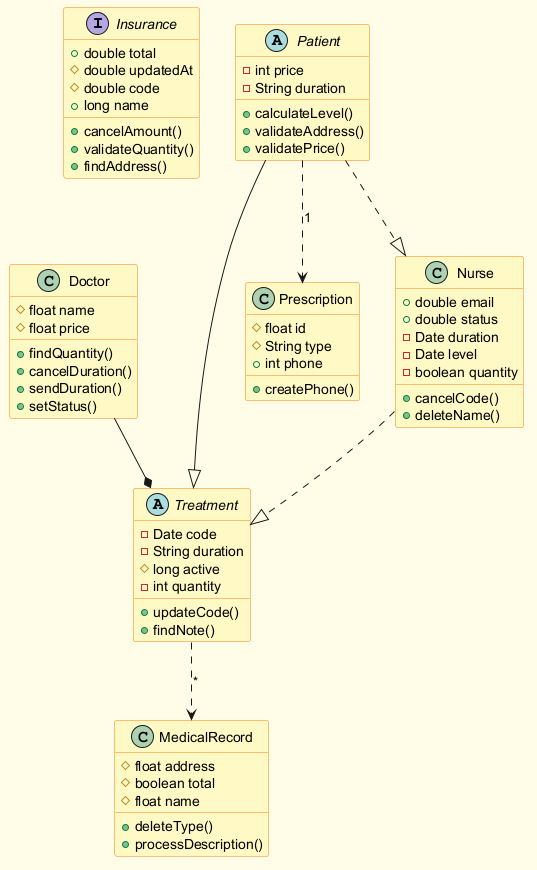

The diagram above was rendered by PlantUML. Its source (embedded in the PNG):
@startuml
skinparam backgroundColor #FFFDE7
skinparam classBackgroundColor #FFF9C4
skinparam classBorderColor #F57F17
interface Insurance {
  +double total
  #double updatedAt
  #double code
  +long name
  +cancelAmount()
  +validateQuantity()
  +findAddress()
}
class Doctor {
  #float name
  #float price
  +findQuantity()
  +cancelDuration()
  +sendDuration()
  +setStatus()
}
abstract class Treatment {
  -Date code
  -String duration
  #long active
  -int quantity
  +updateCode()
  +findNote()
}
class MedicalRecord {
  #float address
  #boolean total
  #float name
  +deleteType()
  +processDescription()
}
class Prescription {
  #float id
  #String type
  +int phone
  +createPhone()
}
abstract class Patient {
  -int price
  -String duration
  +calculateLevel()
  +validateAddress()
  +validatePrice()
}
class Nurse {
  +double email
  +double status
  -Date duration
  -Date level
  -boolean quantity
  +cancelCode()
  +deleteName()
}
Doctor --* Treatment
Patient ..> Prescription : "1"
Nurse ..|> Treatment
Patient ..|> Nurse
Patient --|> Treatment
Treatment ..> MedicalRecord : "*"
@enduml